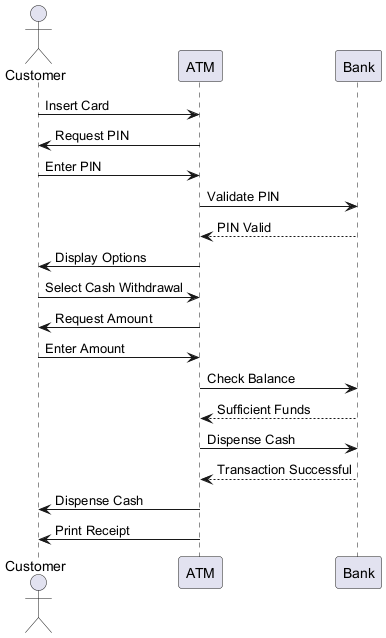

The diagram above was rendered by PlantUML. Its source (embedded in the PNG):
@startuml
actor Customer
participant ATM
participant Bank

Customer -> ATM : Insert Card
ATM -> Customer : Request PIN
Customer -> ATM : Enter PIN
ATM -> Bank : Validate PIN
Bank --> ATM : PIN Valid
ATM -> Customer : Display Options
Customer -> ATM : Select Cash Withdrawal
ATM -> Customer : Request Amount
Customer -> ATM : Enter Amount
ATM -> Bank : Check Balance
Bank --> ATM : Sufficient Funds
ATM -> Bank : Dispense Cash
Bank --> ATM : Transaction Successful
ATM -> Customer : Dispense Cash
ATM -> Customer : Print Receipt
@enduml